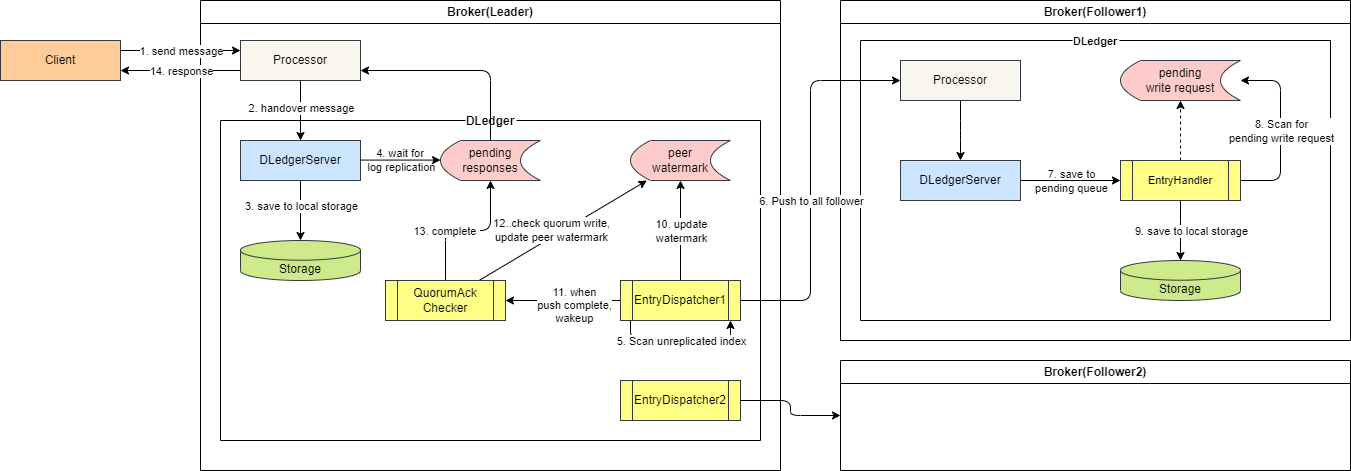

The diagram above was exported from draw.io. Its source (the exported page's mxGraphModel, read from the mxfile embedded in the PNG):
<mxGraphModel dx="815" dy="795" grid="1" gridSize="10" guides="1" tooltips="1" connect="1" arrows="1" fold="1" page="1" pageScale="1" pageWidth="850" pageHeight="1100" math="0" shadow="0">
  <root>
    <mxCell id="0" />
    <mxCell id="1" parent="0" />
    <mxCell id="4" value="Broker(Leader)" style="swimlane;whiteSpace=wrap;html=1;" parent="1" vertex="1">
      <mxGeometry x="240" y="40" width="580" height="470" as="geometry" />
    </mxCell>
    <mxCell id="8" value="DLedger" style="swimlane;startSize=0;gradientColor=none;labelBackgroundColor=default;" parent="4" vertex="1">
      <mxGeometry x="20" y="120" width="540" height="320" as="geometry" />
    </mxCell>
    <mxCell id="12" style="edgeStyle=none;html=1;" parent="8" source="9" target="11" edge="1">
      <mxGeometry relative="1" as="geometry" />
    </mxCell>
    <mxCell id="18" value="3. save to local storage" style="edgeLabel;html=1;align=center;verticalAlign=middle;resizable=0;points=[];" parent="12" vertex="1" connectable="0">
      <mxGeometry x="-0.525" y="-2" relative="1" as="geometry">
        <mxPoint x="2" y="11" as="offset" />
      </mxGeometry>
    </mxCell>
    <mxCell id="9" value="DLedgerServer" style="rounded=0;whiteSpace=wrap;html=1;labelBackgroundColor=none;fillColor=#cce5ff;strokeColor=#36393d;" parent="8" vertex="1">
      <mxGeometry x="20" y="20" width="120" height="40" as="geometry" />
    </mxCell>
    <mxCell id="11" value="Storage" style="shape=cylinder3;whiteSpace=wrap;html=1;boundedLbl=1;backgroundOutline=1;size=9.852348993288615;labelBackgroundColor=none;fillColor=#cdeb8b;strokeColor=#36393d;" parent="8" vertex="1">
      <mxGeometry x="20" y="120" width="120" height="40" as="geometry" />
    </mxCell>
    <mxCell id="13" value="pending responses" style="shape=dataStorage;whiteSpace=wrap;html=1;fixedSize=1;labelBackgroundColor=none;fillColor=#ffcccc;strokeColor=#36393d;" parent="8" vertex="1">
      <mxGeometry x="220" y="20" width="100" height="40" as="geometry" />
    </mxCell>
    <mxCell id="48" style="edgeStyle=elbowEdgeStyle;elbow=vertical;html=1;fontSize=11;" parent="8" source="21" target="46" edge="1">
      <mxGeometry relative="1" as="geometry" />
    </mxCell>
    <mxCell id="49" value="11. when &lt;br&gt;push complete,&lt;br&gt;wakeup" style="edgeLabel;html=1;align=center;verticalAlign=middle;resizable=0;points=[];fontSize=11;" parent="48" vertex="1" connectable="0">
      <mxGeometry x="-0.1667" y="-1" relative="1" as="geometry">
        <mxPoint x="1" y="5" as="offset" />
      </mxGeometry>
    </mxCell>
    <mxCell id="52" style="html=1;fontSize=11;" parent="8" source="21" target="51" edge="1">
      <mxGeometry relative="1" as="geometry" />
    </mxCell>
    <mxCell id="53" value="10. update&lt;br&gt;watermark" style="edgeLabel;html=1;align=center;verticalAlign=middle;resizable=0;points=[];fontSize=11;" parent="52" vertex="1" connectable="0">
      <mxGeometry x="-0.1867" y="-3" relative="1" as="geometry">
        <mxPoint x="-3" y="-9" as="offset" />
      </mxGeometry>
    </mxCell>
    <mxCell id="21" value="EntryDispatcher1" style="shape=process;whiteSpace=wrap;html=1;backgroundOutline=1;labelBackgroundColor=none;fillColor=#ffff88;strokeColor=#36393d;fontColor=default;" parent="8" vertex="1">
      <mxGeometry x="400" y="160" width="120" height="40" as="geometry" />
    </mxCell>
    <mxCell id="14" style="edgeStyle=none;html=1;" parent="8" edge="1">
      <mxGeometry relative="1" as="geometry">
        <mxPoint x="140" y="39.58" as="sourcePoint" />
        <mxPoint x="220" y="39.58" as="targetPoint" />
      </mxGeometry>
    </mxCell>
    <mxCell id="20" value="4. wait for&amp;nbsp;&lt;br&gt;log replication" style="edgeLabel;html=1;align=center;verticalAlign=middle;resizable=0;points=[];labelBackgroundColor=none;" parent="14" vertex="1" connectable="0">
      <mxGeometry x="-0.525" relative="1" as="geometry">
        <mxPoint x="21" as="offset" />
      </mxGeometry>
    </mxCell>
    <mxCell id="54" style="html=1;fontSize=11;elbow=vertical;" parent="8" source="46" target="51" edge="1">
      <mxGeometry relative="1" as="geometry" />
    </mxCell>
    <mxCell id="55" value="12..check quorum write,&lt;br&gt;update peer watermark" style="edgeLabel;html=1;align=center;verticalAlign=middle;resizable=0;points=[];fontSize=11;" parent="54" vertex="1" connectable="0">
      <mxGeometry x="0.256" y="-2" relative="1" as="geometry">
        <mxPoint x="-35" y="11" as="offset" />
      </mxGeometry>
    </mxCell>
    <mxCell id="63" style="edgeStyle=elbowEdgeStyle;elbow=vertical;html=1;fontSize=11;" parent="8" source="46" target="13" edge="1">
      <mxGeometry relative="1" as="geometry" />
    </mxCell>
    <mxCell id="64" value="13. complete&amp;nbsp;" style="edgeLabel;html=1;align=center;verticalAlign=middle;resizable=0;points=[];fontSize=11;" parent="63" vertex="1" connectable="0">
      <mxGeometry x="-0.2618" y="-3" relative="1" as="geometry">
        <mxPoint x="-4" y="-3" as="offset" />
      </mxGeometry>
    </mxCell>
    <mxCell id="46" value="QuorumAck&lt;br&gt;Checker" style="shape=process;whiteSpace=wrap;html=1;backgroundOutline=1;labelBackgroundColor=none;fillColor=#ffff88;strokeColor=#36393d;fontColor=default;" parent="8" vertex="1">
      <mxGeometry x="165" y="160" width="120" height="40" as="geometry" />
    </mxCell>
    <mxCell id="51" value="peer &lt;br&gt;watermark" style="shape=dataStorage;whiteSpace=wrap;html=1;fixedSize=1;labelBackgroundColor=none;fillColor=#ffcccc;strokeColor=#36393d;" parent="8" vertex="1">
      <mxGeometry x="410" y="20" width="100" height="40" as="geometry" />
    </mxCell>
    <mxCell id="61" style="edgeStyle=elbowEdgeStyle;html=1;fontSize=11;elbow=vertical;" parent="8" source="21" target="21" edge="1">
      <mxGeometry relative="1" as="geometry">
        <Array as="points">
          <mxPoint x="410" y="220" />
        </Array>
      </mxGeometry>
    </mxCell>
    <mxCell id="62" value="5. Scan unreplicated index" style="edgeLabel;html=1;align=center;verticalAlign=middle;resizable=0;points=[];fontSize=11;" parent="61" vertex="1" connectable="0">
      <mxGeometry x="-0.4433" relative="1" as="geometry">
        <mxPoint x="31" as="offset" />
      </mxGeometry>
    </mxCell>
    <mxCell id="69" value="EntryDispatcher2" style="shape=process;whiteSpace=wrap;html=1;backgroundOutline=1;labelBackgroundColor=none;fillColor=#ffff88;strokeColor=#36393d;fontColor=default;" parent="8" vertex="1">
      <mxGeometry x="400" y="260" width="120" height="40" as="geometry" />
    </mxCell>
    <mxCell id="16" style="edgeStyle=none;html=1;" parent="4" source="6" target="9" edge="1">
      <mxGeometry relative="1" as="geometry" />
    </mxCell>
    <mxCell id="17" value="2. handover message" style="edgeLabel;html=1;align=center;verticalAlign=middle;resizable=0;points=[];labelBackgroundColor=default;" parent="16" vertex="1" connectable="0">
      <mxGeometry x="-0.29" relative="1" as="geometry">
        <mxPoint y="6" as="offset" />
      </mxGeometry>
    </mxCell>
    <mxCell id="6" value="Processor" style="rounded=0;whiteSpace=wrap;html=1;fillColor=#f9f7ed;strokeColor=#36393d;" parent="4" vertex="1">
      <mxGeometry x="40" y="40" width="120" height="40" as="geometry" />
    </mxCell>
    <mxCell id="7" style="edgeStyle=none;html=1;" parent="4" edge="1">
      <mxGeometry relative="1" as="geometry">
        <mxPoint x="-79.99999999999994" y="50" as="sourcePoint" />
        <mxPoint x="40" y="50" as="targetPoint" />
        <Array as="points" />
      </mxGeometry>
    </mxCell>
    <mxCell id="15" value="1. send message" style="edgeLabel;html=1;align=center;verticalAlign=middle;resizable=0;points=[];" parent="7" vertex="1" connectable="0">
      <mxGeometry x="-0.25" y="-1" relative="1" as="geometry">
        <mxPoint x="15" y="-1" as="offset" />
      </mxGeometry>
    </mxCell>
    <mxCell id="73" style="edgeStyle=orthogonalEdgeStyle;html=1;" parent="4" source="13" target="6" edge="1">
      <mxGeometry relative="1" as="geometry">
        <Array as="points">
          <mxPoint x="290" y="70" />
        </Array>
      </mxGeometry>
    </mxCell>
    <mxCell id="5" value="Client" style="rounded=0;whiteSpace=wrap;html=1;fillColor=#ffcc99;strokeColor=#36393d;" parent="1" vertex="1">
      <mxGeometry x="40" y="80" width="120" height="40" as="geometry" />
    </mxCell>
    <mxCell id="24" value="Broker(Follower1)" style="swimlane;whiteSpace=wrap;html=1;labelBackgroundColor=none;gradientColor=none;" parent="1" vertex="1">
      <mxGeometry x="880" y="40" width="510" height="340" as="geometry" />
    </mxCell>
    <mxCell id="28" value="DLedger" style="swimlane;startSize=0;labelBackgroundColor=default;fontSize=11;gradientColor=none;" parent="24" vertex="1">
      <mxGeometry x="20" y="40" width="470" height="280" as="geometry" />
    </mxCell>
    <mxCell id="30" style="edgeStyle=elbowEdgeStyle;html=1;fontSize=11;" parent="28" source="25" target="29" edge="1">
      <mxGeometry relative="1" as="geometry" />
    </mxCell>
    <mxCell id="25" value="Processor" style="rounded=0;whiteSpace=wrap;html=1;labelBackgroundColor=none;fillColor=#f9f7ed;strokeColor=#36393d;" parent="28" vertex="1">
      <mxGeometry x="40" y="20" width="120" height="40" as="geometry" />
    </mxCell>
    <mxCell id="32" style="edgeStyle=elbowEdgeStyle;html=1;fontSize=11;" parent="28" source="29" target="31" edge="1">
      <mxGeometry relative="1" as="geometry" />
    </mxCell>
    <mxCell id="29" value="DLedgerServer" style="rounded=0;whiteSpace=wrap;html=1;labelBackgroundColor=none;fillColor=#cce5ff;strokeColor=#36393d;" parent="28" vertex="1">
      <mxGeometry x="40" y="120" width="120" height="40" as="geometry" />
    </mxCell>
    <mxCell id="37" style="edgeStyle=elbowEdgeStyle;html=1;fontSize=11;elbow=vertical;dashed=1;" parent="28" source="31" target="36" edge="1">
      <mxGeometry relative="1" as="geometry" />
    </mxCell>
    <mxCell id="38" value="7. save to &lt;br&gt;pending queue" style="edgeLabel;html=1;align=center;verticalAlign=middle;resizable=0;points=[];fontSize=11;labelBackgroundColor=none;" parent="37" vertex="1" connectable="0">
      <mxGeometry x="-0.4759" y="1" relative="1" as="geometry">
        <mxPoint x="-109" y="36" as="offset" />
      </mxGeometry>
    </mxCell>
    <mxCell id="41" style="edgeStyle=elbowEdgeStyle;html=1;fontSize=11;elbow=vertical;" parent="28" source="31" target="36" edge="1">
      <mxGeometry relative="1" as="geometry">
        <Array as="points">
          <mxPoint x="420" y="170" />
          <mxPoint x="320" y="240" />
        </Array>
      </mxGeometry>
    </mxCell>
    <mxCell id="42" value="8. Scan for &lt;br&gt;pending write request" style="edgeLabel;html=1;align=center;verticalAlign=middle;resizable=0;points=[];fontSize=11;" parent="41" vertex="1" connectable="0">
      <mxGeometry x="-0.3263" y="-1" relative="1" as="geometry">
        <mxPoint x="-1" y="-29" as="offset" />
      </mxGeometry>
    </mxCell>
    <mxCell id="44" style="edgeStyle=elbowEdgeStyle;elbow=vertical;html=1;fontSize=11;" parent="28" source="31" target="43" edge="1">
      <mxGeometry relative="1" as="geometry" />
    </mxCell>
    <mxCell id="45" value="9. save to local storage" style="edgeLabel;html=1;align=center;verticalAlign=middle;resizable=0;points=[];fontSize=11;" parent="44" vertex="1" connectable="0">
      <mxGeometry x="-0.3333" y="-3" relative="1" as="geometry">
        <mxPoint x="13" y="10" as="offset" />
      </mxGeometry>
    </mxCell>
    <mxCell id="31" value="EntryHandler" style="shape=process;whiteSpace=wrap;html=1;backgroundOutline=1;labelBackgroundColor=none;fontSize=11;fillColor=#ffff88;strokeColor=#36393d;fontColor=default;" parent="28" vertex="1">
      <mxGeometry x="260" y="120" width="120" height="40" as="geometry" />
    </mxCell>
    <mxCell id="36" value="pending&lt;br&gt;write request" style="shape=dataStorage;whiteSpace=wrap;html=1;fixedSize=1;labelBackgroundColor=none;fillColor=#ffcccc;strokeColor=#36393d;" parent="28" vertex="1">
      <mxGeometry x="260" y="20" width="120" height="40" as="geometry" />
    </mxCell>
    <mxCell id="43" value="Storage" style="shape=cylinder3;whiteSpace=wrap;html=1;boundedLbl=1;backgroundOutline=1;size=9.852348993288615;labelBackgroundColor=none;fillColor=#cdeb8b;strokeColor=#36393d;" parent="28" vertex="1">
      <mxGeometry x="260" y="220" width="120" height="40" as="geometry" />
    </mxCell>
    <mxCell id="26" style="edgeStyle=elbowEdgeStyle;html=1;" parent="1" source="21" target="25" edge="1">
      <mxGeometry relative="1" as="geometry">
        <Array as="points">
          <mxPoint x="850" y="150" />
        </Array>
      </mxGeometry>
    </mxCell>
    <mxCell id="27" value="6. Push to all follower" style="edgeLabel;html=1;align=center;verticalAlign=middle;resizable=0;points=[];fontSize=11;" parent="26" vertex="1" connectable="0">
      <mxGeometry x="0.0034" y="1" relative="1" as="geometry">
        <mxPoint x="1" y="21" as="offset" />
      </mxGeometry>
    </mxCell>
    <mxCell id="65" style="edgeStyle=elbowEdgeStyle;elbow=vertical;html=1;fontSize=11;" parent="1" source="6" target="5" edge="1">
      <mxGeometry relative="1" as="geometry">
        <Array as="points">
          <mxPoint x="200" y="110" />
        </Array>
      </mxGeometry>
    </mxCell>
    <mxCell id="66" value="14. response" style="edgeLabel;html=1;align=center;verticalAlign=middle;resizable=0;points=[];fontSize=11;" parent="65" vertex="1" connectable="0">
      <mxGeometry x="0.6245" relative="1" as="geometry">
        <mxPoint x="37" as="offset" />
      </mxGeometry>
    </mxCell>
    <mxCell id="68" value="Broker(Follower2)" style="swimlane;whiteSpace=wrap;html=1;" parent="1" vertex="1">
      <mxGeometry x="880" y="400" width="510" height="110" as="geometry" />
    </mxCell>
    <mxCell id="71" style="edgeStyle=orthogonalEdgeStyle;html=1;" parent="1" source="69" target="68" edge="1">
      <mxGeometry relative="1" as="geometry" />
    </mxCell>
  </root>
</mxGraphModel>